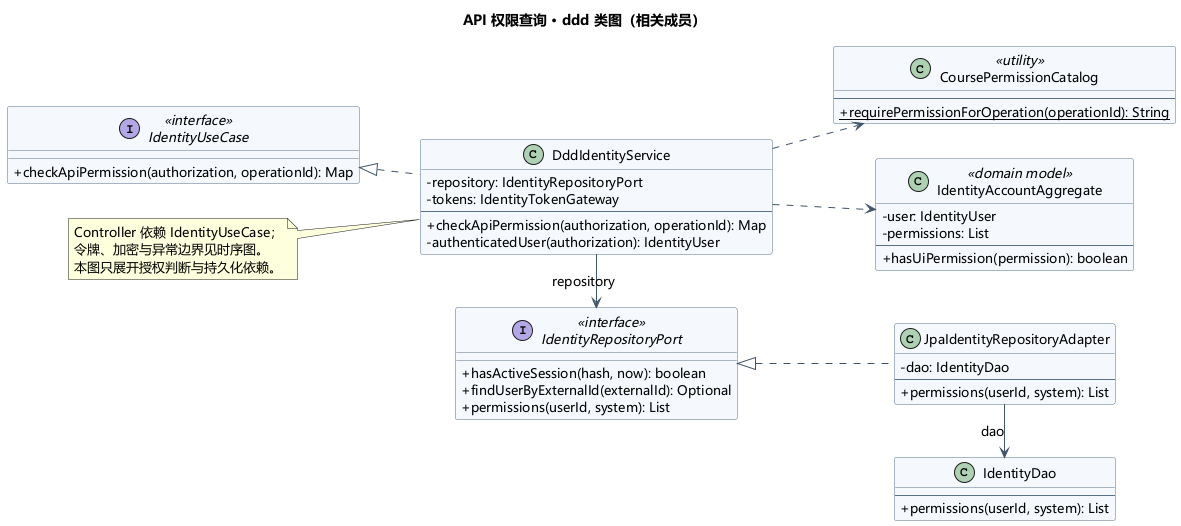

The diagram above was rendered by PlantUML. Its source (embedded in the PNG):
@startuml
skinparam shadowing false
skinparam defaultFontName Microsoft YaHei
skinparam defaultFontSize 13
skinparam classAttributeIconSize 0
skinparam backgroundColor white
skinparam ArrowColor #41546B
skinparam classBackgroundColor #F5F8FC
skinparam classBorderColor #59708C
skinparam sequenceParticipantBackgroundColor #EEF3F9
skinparam sequenceParticipantBorderColor #59708C
skinparam sequenceGroupBackgroundColor transparent
skinparam sequenceMessageAlign left
title API 权限查询 · ddd 类图（相关成员）
left to right direction
interface "IdentityUseCase" as U <<interface>> {
 + checkApiPermission(authorization, operationId): Map
}
class "DddIdentityService" as S {
 - repository: IdentityRepositoryPort
 - tokens: IdentityTokenGateway
 --
 + checkApiPermission(authorization, operationId): Map
 - authenticatedUser(authorization): IdentityUser
}
interface "IdentityRepositoryPort" as R <<interface>> {
 + hasActiveSession(hash, now): boolean
 + findUserByExternalId(externalId): Optional
 + permissions(userId, system): List
}
class "JpaIdentityRepositoryAdapter" as A {
 - dao: IdentityDao
 --
 + permissions(userId, system): List
}
class "IdentityDao" as DAO {
 --
 + permissions(userId, system): List
}
class "CoursePermissionCatalog" as Catalog <<utility>> {
 --
 + {static} requirePermissionForOperation(operationId): String
}
class "IdentityAccountAggregate" as Model <<domain model>> {
 - user: IdentityUser
 - permissions: List
 --
 + hasUiPermission(permission): boolean
}
S .up.|> U
S -right-> R : repository
A .up.|> R
A -right-> DAO : dao
Catalog .[hidden]right. Model
S .down.> Catalog
S .down.> Model
note left of S
Controller 依赖 IdentityUseCase；
令牌、加密与异常边界见时序图。
本图只展开授权判断与持久化依赖。
end note
@enduml